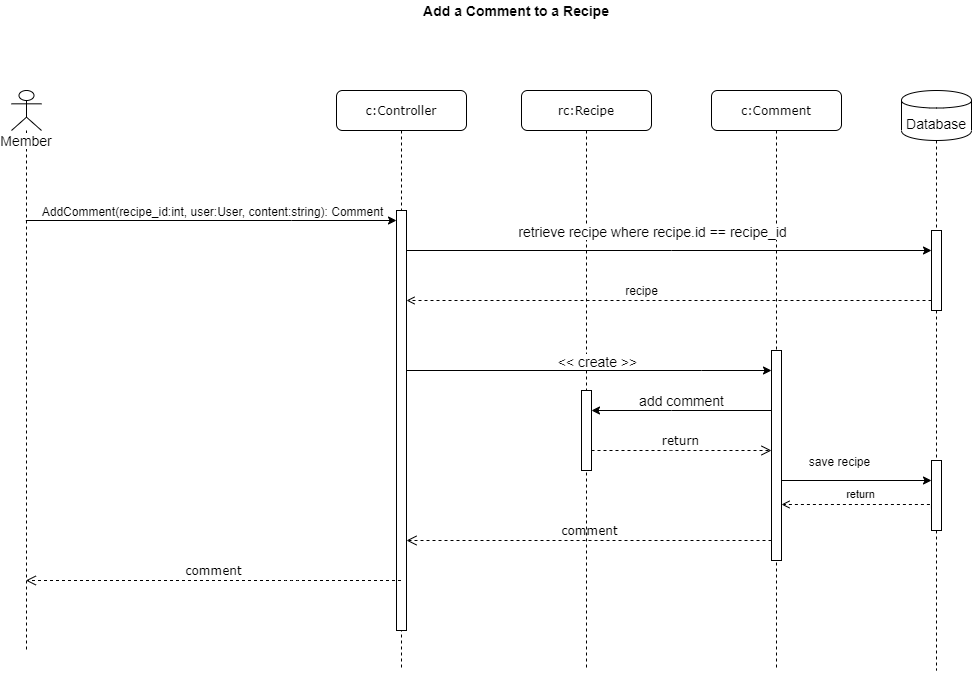

The diagram above was exported from draw.io. Its source (the exported page's mxGraphModel, read from the mxfile embedded in the PNG):
<mxGraphModel dx="2773" dy="876" grid="1" gridSize="10" guides="1" tooltips="1" connect="1" arrows="1" fold="1" page="1" pageScale="1" pageWidth="1100" pageHeight="850" background="#ffffff" math="0" shadow="0">
  <root>
    <mxCell id="0" />
    <mxCell id="1" parent="0" />
    <mxCell id="7baba1c4bc27f4b0-8" value="c:Controller" style="shape=umlLifeline;perimeter=lifelinePerimeter;whiteSpace=wrap;html=1;container=1;collapsible=0;recursiveResize=0;outlineConnect=0;rounded=1;shadow=0;comic=0;labelBackgroundColor=none;strokeWidth=1;fontFamily=Verdana;fontSize=12;align=center;" parent="1" vertex="1">
      <mxGeometry x="-705" y="150" width="130" height="580" as="geometry" />
    </mxCell>
    <mxCell id="7baba1c4bc27f4b0-9" value="" style="html=1;points=[];perimeter=orthogonalPerimeter;rounded=0;shadow=0;comic=0;labelBackgroundColor=none;strokeWidth=1;fontFamily=Verdana;fontSize=12;align=center;" parent="7baba1c4bc27f4b0-8" vertex="1">
      <mxGeometry x="60" y="120" width="10" height="420" as="geometry" />
    </mxCell>
    <mxCell id="7baba1c4bc27f4b0-30" value="comment" style="html=1;verticalAlign=bottom;endArrow=open;dashed=1;endSize=8;labelBackgroundColor=none;fontFamily=Verdana;fontSize=12;edgeStyle=elbowEdgeStyle;elbow=vertical;" parent="1" source="7baba1c4bc27f4b0-8" target="ryDK9XDsYPcDlz4doUzd-8" edge="1">
      <mxGeometry relative="1" as="geometry">
        <mxPoint x="220" y="696" as="targetPoint" />
        <Array as="points">
          <mxPoint x="-750" y="640" />
          <mxPoint x="-740" y="670" />
          <mxPoint x="-690" y="670" />
          <mxPoint x="-710" y="620" />
          <mxPoint x="-810" y="580" />
          <mxPoint x="-800" y="650" />
        </Array>
      </mxGeometry>
    </mxCell>
    <mxCell id="yXGJ6k2Bec9hUhoEP0tJ-3" style="edgeStyle=orthogonalEdgeStyle;rounded=0;orthogonalLoop=1;jettySize=auto;html=1;" parent="1" source="ryDK9XDsYPcDlz4doUzd-8" target="7baba1c4bc27f4b0-9" edge="1">
      <mxGeometry relative="1" as="geometry">
        <mxPoint x="-722" y="230" as="targetPoint" />
        <Array as="points">
          <mxPoint x="-750" y="280" />
          <mxPoint x="-750" y="280" />
        </Array>
        <mxPoint x="-855.6764705882351" y="290" as="sourcePoint" />
      </mxGeometry>
    </mxCell>
    <mxCell id="ryDK9XDsYPcDlz4doUzd-2" value="&lt;div style=&quot;text-align: left&quot;&gt;&lt;span style=&quot;font-size: 12px&quot;&gt;AddComment(recipe_id:int, user:User, content:string): Comment&lt;/span&gt;&lt;br&gt;&lt;/div&gt;" style="edgeLabel;html=1;align=center;verticalAlign=middle;resizable=0;points=[];" vertex="1" connectable="0" parent="yXGJ6k2Bec9hUhoEP0tJ-3">
      <mxGeometry x="0.2874" y="1" relative="1" as="geometry">
        <mxPoint x="-53.15" y="-9" as="offset" />
      </mxGeometry>
    </mxCell>
    <mxCell id="ryDK9XDsYPcDlz4doUzd-3" value="Add a Comment to a Recipe" style="text;html=1;strokeColor=none;fillColor=none;align=center;verticalAlign=middle;whiteSpace=wrap;rounded=0;fontSize=14;fontStyle=1" vertex="1" parent="1">
      <mxGeometry x="-810" y="60" width="570" height="20" as="geometry" />
    </mxCell>
    <mxCell id="ryDK9XDsYPcDlz4doUzd-9" style="edgeStyle=orthogonalEdgeStyle;rounded=0;orthogonalLoop=1;jettySize=auto;html=1;fontSize=14;endArrow=none;endFill=0;dashed=1;" edge="1" parent="1" source="ryDK9XDsYPcDlz4doUzd-10">
      <mxGeometry relative="1" as="geometry">
        <mxPoint x="-105.00000000000045" y="729.9999999999998" as="targetPoint" />
      </mxGeometry>
    </mxCell>
    <mxCell id="ryDK9XDsYPcDlz4doUzd-4" value="Database" style="shape=cylinder;whiteSpace=wrap;html=1;boundedLbl=1;backgroundOutline=1;fontSize=14;" vertex="1" parent="1">
      <mxGeometry x="-140" y="150" width="70" height="50" as="geometry" />
    </mxCell>
    <mxCell id="ryDK9XDsYPcDlz4doUzd-8" value="Member" style="shape=umlLifeline;participant=umlActor;perimeter=lifelinePerimeter;whiteSpace=wrap;html=1;container=1;collapsible=0;recursiveResize=0;verticalAlign=top;spacingTop=36;labelBackgroundColor=#ffffff;outlineConnect=0;fontSize=14;" vertex="1" parent="1">
      <mxGeometry x="-1030" y="150" width="30" height="560" as="geometry" />
    </mxCell>
    <mxCell id="ryDK9XDsYPcDlz4doUzd-10" value="" style="html=1;points=[];perimeter=orthogonalPerimeter;rounded=0;shadow=0;comic=0;labelBackgroundColor=none;strokeWidth=1;fontFamily=Verdana;fontSize=12;align=center;" vertex="1" parent="1">
      <mxGeometry x="-110" y="520" width="10" height="70" as="geometry" />
    </mxCell>
    <mxCell id="ryDK9XDsYPcDlz4doUzd-11" style="edgeStyle=orthogonalEdgeStyle;rounded=0;orthogonalLoop=1;jettySize=auto;html=1;fontSize=14;endArrow=none;endFill=0;dashed=1;" edge="1" parent="1" source="ryDK9XDsYPcDlz4doUzd-33" target="ryDK9XDsYPcDlz4doUzd-10">
      <mxGeometry relative="1" as="geometry">
        <mxPoint x="-105.00000000000045" y="729.9999999999998" as="targetPoint" />
        <mxPoint x="-105.00000000000045" y="200" as="sourcePoint" />
      </mxGeometry>
    </mxCell>
    <mxCell id="ryDK9XDsYPcDlz4doUzd-12" style="edgeStyle=orthogonalEdgeStyle;rounded=0;orthogonalLoop=1;jettySize=auto;html=1;" edge="1" parent="1" source="ryDK9XDsYPcDlz4doUzd-32" target="ryDK9XDsYPcDlz4doUzd-10">
      <mxGeometry relative="1" as="geometry">
        <Array as="points">
          <mxPoint x="-265" y="540" />
        </Array>
        <mxPoint x="-635.0000000000005" y="350.0000000000001" as="sourcePoint" />
        <mxPoint x="-110.00000000000045" y="350.0270588235295" as="targetPoint" />
      </mxGeometry>
    </mxCell>
    <mxCell id="ryDK9XDsYPcDlz4doUzd-13" value="&lt;div style=&quot;text-align: left&quot;&gt;&lt;span style=&quot;font-size: 12px&quot;&gt;save recipe&lt;/span&gt;&lt;/div&gt;" style="edgeLabel;html=1;align=center;verticalAlign=middle;resizable=0;points=[];" vertex="1" connectable="0" parent="ryDK9XDsYPcDlz4doUzd-12">
      <mxGeometry x="0.168" y="1" relative="1" as="geometry">
        <mxPoint x="4.999999999999993" y="-19" as="offset" />
      </mxGeometry>
    </mxCell>
    <mxCell id="ryDK9XDsYPcDlz4doUzd-14" value="return" style="edgeStyle=orthogonalEdgeStyle;rounded=0;orthogonalLoop=1;jettySize=auto;html=1;endArrow=open;endFill=0;dashed=1;exitX=0;exitY=0.778;exitDx=0;exitDy=0;exitPerimeter=0;" edge="1" parent="1" source="ryDK9XDsYPcDlz4doUzd-10" target="ryDK9XDsYPcDlz4doUzd-32">
      <mxGeometry x="0.0286" y="-10" relative="1" as="geometry">
        <mxPoint x="-105" y="560" as="sourcePoint" />
        <Array as="points">
          <mxPoint x="-110" y="564" />
        </Array>
        <mxPoint x="-635.0000000000005" y="374.38" as="targetPoint" />
        <mxPoint x="1" as="offset" />
      </mxGeometry>
    </mxCell>
    <mxCell id="ryDK9XDsYPcDlz4doUzd-23" value="rc:Recipe" style="shape=umlLifeline;perimeter=lifelinePerimeter;whiteSpace=wrap;html=1;container=1;collapsible=0;recursiveResize=0;outlineConnect=0;rounded=1;shadow=0;comic=0;labelBackgroundColor=none;strokeWidth=1;fontFamily=Verdana;fontSize=12;align=center;" vertex="1" parent="1">
      <mxGeometry x="-520" y="150" width="130" height="580" as="geometry" />
    </mxCell>
    <mxCell id="ryDK9XDsYPcDlz4doUzd-41" value="" style="html=1;points=[];perimeter=orthogonalPerimeter;rounded=0;shadow=0;comic=0;labelBackgroundColor=none;strokeWidth=1;fontFamily=Verdana;fontSize=12;align=center;" vertex="1" parent="ryDK9XDsYPcDlz4doUzd-23">
      <mxGeometry x="60" y="300" width="10" height="80" as="geometry" />
    </mxCell>
    <mxCell id="ryDK9XDsYPcDlz4doUzd-27" style="edgeStyle=orthogonalEdgeStyle;rounded=0;orthogonalLoop=1;jettySize=auto;html=1;endArrow=classic;endFill=1;fontSize=14;" edge="1" parent="1" source="7baba1c4bc27f4b0-9" target="ryDK9XDsYPcDlz4doUzd-32">
      <mxGeometry relative="1" as="geometry">
        <Array as="points">
          <mxPoint x="-340" y="430" />
          <mxPoint x="-340" y="430" />
        </Array>
      </mxGeometry>
    </mxCell>
    <mxCell id="ryDK9XDsYPcDlz4doUzd-28" value="&amp;lt;&amp;lt; create &amp;gt;&amp;gt;" style="edgeLabel;html=1;align=center;verticalAlign=middle;resizable=0;points=[];fontSize=14;" vertex="1" connectable="0" parent="ryDK9XDsYPcDlz4doUzd-27">
      <mxGeometry x="0.1016" y="1" relative="1" as="geometry">
        <mxPoint x="-10.29" y="-9" as="offset" />
      </mxGeometry>
    </mxCell>
    <mxCell id="ryDK9XDsYPcDlz4doUzd-31" value="c:Comment" style="shape=umlLifeline;perimeter=lifelinePerimeter;whiteSpace=wrap;html=1;container=1;collapsible=0;recursiveResize=0;outlineConnect=0;rounded=1;shadow=0;comic=0;labelBackgroundColor=none;strokeWidth=1;fontFamily=Verdana;fontSize=12;align=center;" vertex="1" parent="1">
      <mxGeometry x="-330" y="150" width="130" height="580" as="geometry" />
    </mxCell>
    <mxCell id="ryDK9XDsYPcDlz4doUzd-32" value="" style="html=1;points=[];perimeter=orthogonalPerimeter;rounded=0;shadow=0;comic=0;labelBackgroundColor=none;strokeWidth=1;fontFamily=Verdana;fontSize=12;align=center;" vertex="1" parent="ryDK9XDsYPcDlz4doUzd-31">
      <mxGeometry x="60" y="260" width="10" height="210" as="geometry" />
    </mxCell>
    <mxCell id="ryDK9XDsYPcDlz4doUzd-33" value="" style="html=1;points=[];perimeter=orthogonalPerimeter;rounded=0;shadow=0;comic=0;labelBackgroundColor=none;strokeWidth=1;fontFamily=Verdana;fontSize=12;align=center;" vertex="1" parent="1">
      <mxGeometry x="-110" y="290" width="10" height="80" as="geometry" />
    </mxCell>
    <mxCell id="ryDK9XDsYPcDlz4doUzd-34" style="edgeStyle=orthogonalEdgeStyle;rounded=0;orthogonalLoop=1;jettySize=auto;html=1;fontSize=14;endArrow=none;endFill=0;dashed=1;" edge="1" parent="1" source="ryDK9XDsYPcDlz4doUzd-4" target="ryDK9XDsYPcDlz4doUzd-33">
      <mxGeometry relative="1" as="geometry">
        <mxPoint x="-105.00000000000045" y="510" as="targetPoint" />
        <mxPoint x="-105.00000000000045" y="200" as="sourcePoint" />
      </mxGeometry>
    </mxCell>
    <mxCell id="ryDK9XDsYPcDlz4doUzd-35" style="edgeStyle=orthogonalEdgeStyle;rounded=0;orthogonalLoop=1;jettySize=auto;html=1;endArrow=classic;endFill=1;fontSize=14;" edge="1" parent="1" source="7baba1c4bc27f4b0-9" target="ryDK9XDsYPcDlz4doUzd-33">
      <mxGeometry relative="1" as="geometry">
        <Array as="points">
          <mxPoint x="-370" y="310" />
          <mxPoint x="-370" y="310" />
        </Array>
      </mxGeometry>
    </mxCell>
    <mxCell id="ryDK9XDsYPcDlz4doUzd-36" value="retrieve recipe where recipe.id == recipe_id" style="edgeLabel;html=1;align=center;verticalAlign=middle;resizable=0;points=[];fontSize=14;" vertex="1" connectable="0" parent="ryDK9XDsYPcDlz4doUzd-35">
      <mxGeometry x="0.0097" y="-40" relative="1" as="geometry">
        <mxPoint x="-19.71" y="-60" as="offset" />
      </mxGeometry>
    </mxCell>
    <mxCell id="ryDK9XDsYPcDlz4doUzd-37" value="&lt;font style=&quot;font-size: 12px&quot;&gt;recipe&lt;/font&gt;" style="edgeStyle=orthogonalEdgeStyle;rounded=0;orthogonalLoop=1;jettySize=auto;html=1;endArrow=open;endFill=0;dashed=1;" edge="1" parent="1" source="ryDK9XDsYPcDlz4doUzd-33" target="7baba1c4bc27f4b0-9">
      <mxGeometry x="0.1048" y="-10" relative="1" as="geometry">
        <mxPoint x="-110.00000000000045" y="325" as="sourcePoint" />
        <Array as="points">
          <mxPoint x="-360" y="360" />
          <mxPoint x="-360" y="360" />
        </Array>
        <mxPoint x="-640" y="335" as="targetPoint" />
        <mxPoint x="1" as="offset" />
      </mxGeometry>
    </mxCell>
    <mxCell id="ryDK9XDsYPcDlz4doUzd-38" value="comment" style="html=1;verticalAlign=bottom;endArrow=open;dashed=1;endSize=8;labelBackgroundColor=none;fontFamily=Verdana;fontSize=12;edgeStyle=elbowEdgeStyle;elbow=vertical;" edge="1" parent="1" source="ryDK9XDsYPcDlz4doUzd-32" target="7baba1c4bc27f4b0-9">
      <mxGeometry relative="1" as="geometry">
        <mxPoint x="-590" y="424" as="targetPoint" />
        <Array as="points">
          <mxPoint x="-330" y="600" />
          <mxPoint x="-500" y="570" />
          <mxPoint x="-370" y="490" />
          <mxPoint x="-445" y="424" />
          <mxPoint x="-435" y="464" />
          <mxPoint x="-745" y="614" />
        </Array>
        <mxPoint x="-415" y="424" as="sourcePoint" />
      </mxGeometry>
    </mxCell>
    <mxCell id="ryDK9XDsYPcDlz4doUzd-42" value="add comment" style="edgeStyle=orthogonalEdgeStyle;rounded=0;orthogonalLoop=1;jettySize=auto;html=1;endArrow=classic;endFill=1;fontSize=14;" edge="1" parent="1" source="ryDK9XDsYPcDlz4doUzd-32" target="ryDK9XDsYPcDlz4doUzd-41">
      <mxGeometry y="-10" relative="1" as="geometry">
        <Array as="points">
          <mxPoint x="-370" y="470" />
          <mxPoint x="-370" y="470" />
        </Array>
        <mxPoint x="-1" as="offset" />
      </mxGeometry>
    </mxCell>
    <mxCell id="ryDK9XDsYPcDlz4doUzd-43" value="return" style="html=1;verticalAlign=bottom;endArrow=open;dashed=1;endSize=8;labelBackgroundColor=none;fontFamily=Verdana;fontSize=12;edgeStyle=elbowEdgeStyle;elbow=vertical;" edge="1" parent="1" source="ryDK9XDsYPcDlz4doUzd-41" target="ryDK9XDsYPcDlz4doUzd-32">
      <mxGeometry relative="1" as="geometry">
        <mxPoint x="-1005.6764705882354" y="680" as="targetPoint" />
        <Array as="points">
          <mxPoint x="-380" y="510" />
          <mxPoint x="-350" y="530" />
          <mxPoint x="-370" y="510" />
          <mxPoint x="-680" y="680" />
          <mxPoint x="-700" y="630" />
          <mxPoint x="-800" y="590" />
          <mxPoint x="-790" y="660" />
        </Array>
        <mxPoint x="-630.5" y="680" as="sourcePoint" />
      </mxGeometry>
    </mxCell>
  </root>
</mxGraphModel>